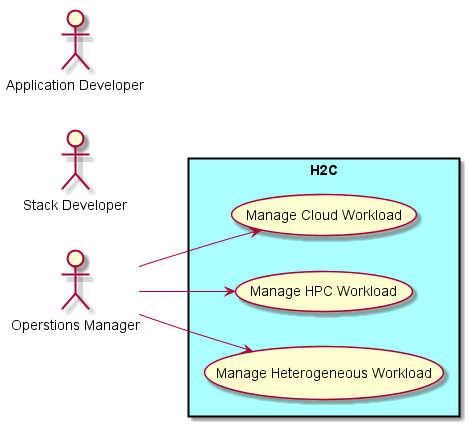

The diagram above was rendered by PlantUML. Its source (embedded in the PNG):
@startuml
left to right direction
:Operstions Manager: as ops
:Stack Developer: as stackdev
:Application Developer: as dev

rectangle "H2C"  #aaffff {
  usecase "Manage Cloud Workload" as MCW
  usecase "Manage HPC Workload" as MHW
  usecase "Manage Heterogeneous Workload" as MGW
}

ops --> MCW
ops --> MHW
ops --> MGW

@enduml